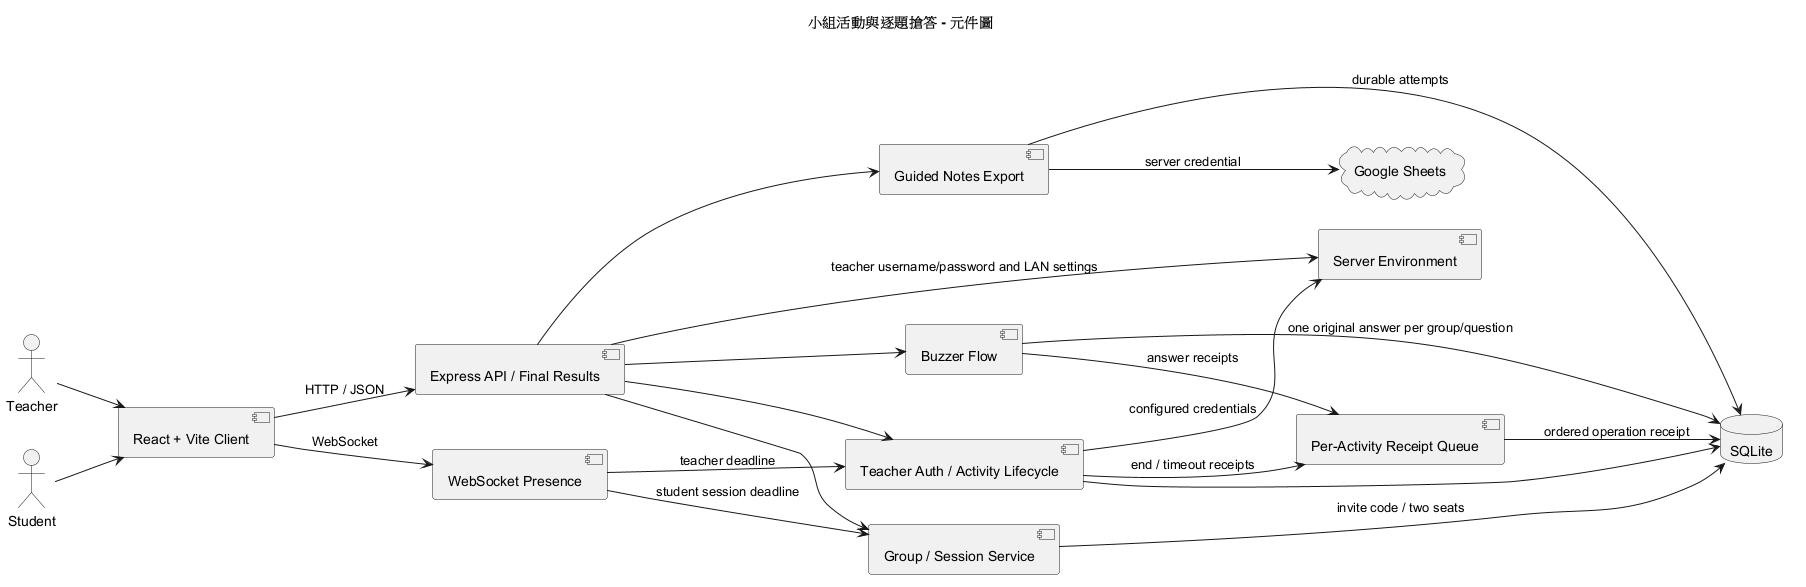

The diagram above was rendered by PlantUML. Its source (embedded in the PNG):
@startuml
title 小組活動與逐題搶答 - 元件圖
left to right direction
actor Teacher
actor Student
component "React + Vite Client" as Client
component "Express API / Final Results" as API
component "Teacher Auth / Activity Lifecycle" as Activity
component "Group / Session Service" as Membership
component "Buzzer Flow" as Buzzer
component "Guided Notes Export" as Export
component "WebSocket Presence" as Presence
component "Per-Activity Receipt Queue" as Queue
database "SQLite" as DB
cloud "Google Sheets" as Sheets
component "Server Environment" as Env

Teacher --> Client
Student --> Client
Client --> API : HTTP / JSON
Client --> Presence : WebSocket
API --> Activity
API --> Membership
API --> Buzzer
API --> Export
Presence --> Membership : student session deadline
Presence --> Activity : teacher deadline
Activity --> DB
Membership --> DB : invite code / two seats
Buzzer --> Queue : answer receipts
Activity --> Queue : end / timeout receipts
Queue --> DB : ordered operation receipt
Buzzer --> DB : one original answer per group/question
Export --> DB : durable attempts
Activity --> Env : configured credentials
API --> Env : teacher username/password and LAN settings
Export --> Sheets : server credential
@enduml